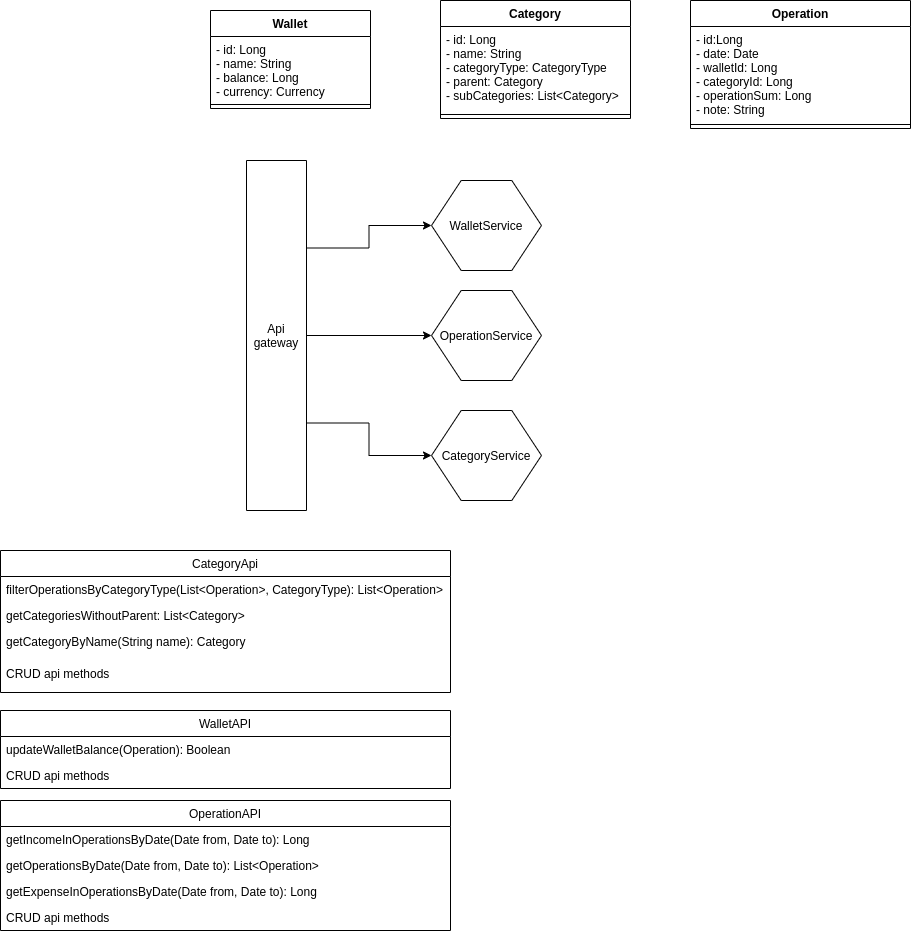

The diagram above was exported from draw.io. Its source (the exported page's mxGraphModel, read from the mxfile embedded in the PNG):
<mxGraphModel dx="1422" dy="773" grid="1" gridSize="10" guides="1" tooltips="1" connect="1" arrows="1" fold="1" page="1" pageScale="1" pageWidth="827" pageHeight="1169" math="0" shadow="0">
  <root>
    <mxCell id="0" />
    <mxCell id="1" parent="0" />
    <mxCell id="0kCyGg0mkE5Rhmys7xQE-1" value="" style="verticalLabelPosition=bottom;verticalAlign=top;html=1;shape=hexagon;perimeter=hexagonPerimeter2;arcSize=6;size=0.27;" parent="1" vertex="1">
      <mxGeometry x="451" y="430" width="110" height="90" as="geometry" />
    </mxCell>
    <mxCell id="0kCyGg0mkE5Rhmys7xQE-2" value="CategoryService&lt;br&gt;" style="text;html=1;strokeColor=none;fillColor=none;align=center;verticalAlign=middle;whiteSpace=wrap;rounded=0;" parent="1" vertex="1">
      <mxGeometry x="486" y="465" width="40" height="20" as="geometry" />
    </mxCell>
    <mxCell id="0kCyGg0mkE5Rhmys7xQE-11" style="edgeStyle=orthogonalEdgeStyle;rounded=0;orthogonalLoop=1;jettySize=auto;html=1;exitX=0.5;exitY=0;exitDx=0;exitDy=0;entryX=0.5;entryY=0;entryDx=0;entryDy=0;" parent="1" edge="1">
      <mxGeometry relative="1" as="geometry">
        <mxPoint x="422" y="305" as="sourcePoint" />
        <mxPoint x="422" y="305" as="targetPoint" />
      </mxGeometry>
    </mxCell>
    <mxCell id="0kCyGg0mkE5Rhmys7xQE-3" value="" style="verticalLabelPosition=bottom;verticalAlign=top;html=1;shape=hexagon;perimeter=hexagonPerimeter2;arcSize=6;size=0.27;" parent="1" vertex="1">
      <mxGeometry x="451" y="310" width="110" height="90" as="geometry" />
    </mxCell>
    <mxCell id="0kCyGg0mkE5Rhmys7xQE-4" value="OperationService" style="text;html=1;strokeColor=none;fillColor=none;align=center;verticalAlign=middle;whiteSpace=wrap;rounded=0;" parent="1" vertex="1">
      <mxGeometry x="486" y="345" width="40" height="20" as="geometry" />
    </mxCell>
    <mxCell id="0kCyGg0mkE5Rhmys7xQE-12" style="edgeStyle=orthogonalEdgeStyle;rounded=0;orthogonalLoop=1;jettySize=auto;html=1;exitX=0.5;exitY=0;exitDx=0;exitDy=0;entryX=0.5;entryY=0;entryDx=0;entryDy=0;" parent="1" source="0kCyGg0mkE5Rhmys7xQE-5" target="0kCyGg0mkE5Rhmys7xQE-5" edge="1">
      <mxGeometry relative="1" as="geometry" />
    </mxCell>
    <mxCell id="0kCyGg0mkE5Rhmys7xQE-5" value="" style="verticalLabelPosition=bottom;verticalAlign=top;html=1;shape=hexagon;perimeter=hexagonPerimeter2;arcSize=6;size=0.27;" parent="1" vertex="1">
      <mxGeometry x="451" y="200" width="110" height="90" as="geometry" />
    </mxCell>
    <mxCell id="0kCyGg0mkE5Rhmys7xQE-6" value="WalletService" style="text;html=1;strokeColor=none;fillColor=none;align=center;verticalAlign=middle;whiteSpace=wrap;rounded=0;" parent="1" vertex="1">
      <mxGeometry x="486" y="235" width="40" height="20" as="geometry" />
    </mxCell>
    <mxCell id="0kCyGg0mkE5Rhmys7xQE-13" style="edgeStyle=orthogonalEdgeStyle;rounded=0;orthogonalLoop=1;jettySize=auto;html=1;exitX=0.5;exitY=1;exitDx=0;exitDy=0;" parent="1" source="0kCyGg0mkE5Rhmys7xQE-7" target="0kCyGg0mkE5Rhmys7xQE-3" edge="1">
      <mxGeometry relative="1" as="geometry" />
    </mxCell>
    <mxCell id="4sCZcK-2zIzX4bovBwJ4-3" style="edgeStyle=orthogonalEdgeStyle;rounded=0;orthogonalLoop=1;jettySize=auto;html=1;exitX=0.75;exitY=1;exitDx=0;exitDy=0;entryX=0;entryY=0.5;entryDx=0;entryDy=0;" edge="1" parent="1" source="0kCyGg0mkE5Rhmys7xQE-7" target="0kCyGg0mkE5Rhmys7xQE-5">
      <mxGeometry relative="1" as="geometry" />
    </mxCell>
    <mxCell id="4sCZcK-2zIzX4bovBwJ4-4" style="edgeStyle=orthogonalEdgeStyle;rounded=0;orthogonalLoop=1;jettySize=auto;html=1;exitX=0.25;exitY=1;exitDx=0;exitDy=0;entryX=0;entryY=0.5;entryDx=0;entryDy=0;" edge="1" parent="1" source="0kCyGg0mkE5Rhmys7xQE-7" target="0kCyGg0mkE5Rhmys7xQE-1">
      <mxGeometry relative="1" as="geometry" />
    </mxCell>
    <mxCell id="0kCyGg0mkE5Rhmys7xQE-7" value="Api gateway" style="rounded=0;whiteSpace=wrap;html=1;direction=north;" parent="1" vertex="1">
      <mxGeometry x="266" y="180" width="60" height="350" as="geometry" />
    </mxCell>
    <mxCell id="0kCyGg0mkE5Rhmys7xQE-20" value="Operation" style="swimlane;fontStyle=1;align=center;verticalAlign=top;childLayout=stackLayout;horizontal=1;startSize=26;horizontalStack=0;resizeParent=1;resizeParentMax=0;resizeLast=0;collapsible=1;marginBottom=0;" parent="1" vertex="1">
      <mxGeometry x="710" y="20" width="220" height="128" as="geometry">
        <mxRectangle x="400" y="20" width="100" height="26" as="alternateBounds" />
      </mxGeometry>
    </mxCell>
    <mxCell id="0kCyGg0mkE5Rhmys7xQE-21" value="- id:Long&#10;- date: Date&#10;- walletId: Long&#10;- categoryId: Long&#10;- operationSum: Long&#10;- note: String &#10;" style="text;strokeColor=none;fillColor=none;align=left;verticalAlign=top;spacingLeft=4;spacingRight=4;overflow=hidden;rotatable=0;points=[[0,0.5],[1,0.5]];portConstraint=eastwest;" parent="0kCyGg0mkE5Rhmys7xQE-20" vertex="1">
      <mxGeometry y="26" width="220" height="94" as="geometry" />
    </mxCell>
    <mxCell id="0kCyGg0mkE5Rhmys7xQE-22" value="" style="line;strokeWidth=1;fillColor=none;align=left;verticalAlign=middle;spacingTop=-1;spacingLeft=3;spacingRight=3;rotatable=0;labelPosition=right;points=[];portConstraint=eastwest;" parent="0kCyGg0mkE5Rhmys7xQE-20" vertex="1">
      <mxGeometry y="120" width="220" height="8" as="geometry" />
    </mxCell>
    <mxCell id="4sCZcK-2zIzX4bovBwJ4-5" value="Category" style="swimlane;fontStyle=1;align=center;verticalAlign=top;childLayout=stackLayout;horizontal=1;startSize=26;horizontalStack=0;resizeParent=1;resizeParentMax=0;resizeLast=0;collapsible=1;marginBottom=0;" vertex="1" parent="1">
      <mxGeometry x="460" y="20" width="190" height="118" as="geometry" />
    </mxCell>
    <mxCell id="4sCZcK-2zIzX4bovBwJ4-6" value="- id: Long&#10;- name: String&#10;- categoryType: CategoryType&#10;- parent: Category&#10;- subCategories: List&lt;Category&gt;" style="text;strokeColor=none;fillColor=none;align=left;verticalAlign=top;spacingLeft=4;spacingRight=4;overflow=hidden;rotatable=0;points=[[0,0.5],[1,0.5]];portConstraint=eastwest;" vertex="1" parent="4sCZcK-2zIzX4bovBwJ4-5">
      <mxGeometry y="26" width="190" height="84" as="geometry" />
    </mxCell>
    <mxCell id="4sCZcK-2zIzX4bovBwJ4-7" value="" style="line;strokeWidth=1;fillColor=none;align=left;verticalAlign=middle;spacingTop=-1;spacingLeft=3;spacingRight=3;rotatable=0;labelPosition=right;points=[];portConstraint=eastwest;" vertex="1" parent="4sCZcK-2zIzX4bovBwJ4-5">
      <mxGeometry y="110" width="190" height="8" as="geometry" />
    </mxCell>
    <mxCell id="4sCZcK-2zIzX4bovBwJ4-9" value="Wallet" style="swimlane;fontStyle=1;align=center;verticalAlign=top;childLayout=stackLayout;horizontal=1;startSize=26;horizontalStack=0;resizeParent=1;resizeParentMax=0;resizeLast=0;collapsible=1;marginBottom=0;" vertex="1" parent="1">
      <mxGeometry x="230" y="30" width="160" height="98" as="geometry">
        <mxRectangle x="230" y="30" width="70" height="26" as="alternateBounds" />
      </mxGeometry>
    </mxCell>
    <mxCell id="4sCZcK-2zIzX4bovBwJ4-10" value="- id: Long&#10;- name: String&#10;- balance: Long&#10;- currency: Currency" style="text;strokeColor=none;fillColor=none;align=left;verticalAlign=top;spacingLeft=4;spacingRight=4;overflow=hidden;rotatable=0;points=[[0,0.5],[1,0.5]];portConstraint=eastwest;" vertex="1" parent="4sCZcK-2zIzX4bovBwJ4-9">
      <mxGeometry y="26" width="160" height="64" as="geometry" />
    </mxCell>
    <mxCell id="4sCZcK-2zIzX4bovBwJ4-11" value="" style="line;strokeWidth=1;fillColor=none;align=left;verticalAlign=middle;spacingTop=-1;spacingLeft=3;spacingRight=3;rotatable=0;labelPosition=right;points=[];portConstraint=eastwest;" vertex="1" parent="4sCZcK-2zIzX4bovBwJ4-9">
      <mxGeometry y="90" width="160" height="8" as="geometry" />
    </mxCell>
    <mxCell id="4sCZcK-2zIzX4bovBwJ4-14" value="CategoryApi" style="swimlane;fontStyle=0;childLayout=stackLayout;horizontal=1;startSize=26;horizontalStack=0;resizeParent=1;resizeParentMax=0;resizeLast=0;collapsible=1;marginBottom=0;" vertex="1" parent="1">
      <mxGeometry x="20" y="570" width="450" height="142" as="geometry" />
    </mxCell>
    <mxCell id="4sCZcK-2zIzX4bovBwJ4-15" value="filterOperationsByCategoryType(List&lt;Operation&gt;, CategoryType): List&lt;Operation&gt;&#10; " style="text;strokeColor=none;fillColor=none;align=left;verticalAlign=top;spacingLeft=4;spacingRight=4;overflow=hidden;rotatable=0;points=[[0,0.5],[1,0.5]];portConstraint=eastwest;" vertex="1" parent="4sCZcK-2zIzX4bovBwJ4-14">
      <mxGeometry y="26" width="450" height="26" as="geometry" />
    </mxCell>
    <mxCell id="4sCZcK-2zIzX4bovBwJ4-16" value="getCategoriesWithoutParent: List&lt;Category&gt;" style="text;strokeColor=none;fillColor=none;align=left;verticalAlign=top;spacingLeft=4;spacingRight=4;overflow=hidden;rotatable=0;points=[[0,0.5],[1,0.5]];portConstraint=eastwest;" vertex="1" parent="4sCZcK-2zIzX4bovBwJ4-14">
      <mxGeometry y="52" width="450" height="26" as="geometry" />
    </mxCell>
    <mxCell id="4sCZcK-2zIzX4bovBwJ4-17" value="getCategoryByName(String name): Category&#10;" style="text;strokeColor=none;fillColor=none;align=left;verticalAlign=top;spacingLeft=4;spacingRight=4;overflow=hidden;rotatable=0;points=[[0,0.5],[1,0.5]];portConstraint=eastwest;" vertex="1" parent="4sCZcK-2zIzX4bovBwJ4-14">
      <mxGeometry y="78" width="450" height="32" as="geometry" />
    </mxCell>
    <mxCell id="4sCZcK-2zIzX4bovBwJ4-28" value="CRUD api methods" style="text;strokeColor=none;fillColor=none;align=left;verticalAlign=top;spacingLeft=4;spacingRight=4;overflow=hidden;rotatable=0;points=[[0,0.5],[1,0.5]];portConstraint=eastwest;" vertex="1" parent="4sCZcK-2zIzX4bovBwJ4-14">
      <mxGeometry y="110" width="450" height="32" as="geometry" />
    </mxCell>
    <mxCell id="4sCZcK-2zIzX4bovBwJ4-18" value="WalletAPI" style="swimlane;fontStyle=0;childLayout=stackLayout;horizontal=1;startSize=26;horizontalStack=0;resizeParent=1;resizeParentMax=0;resizeLast=0;collapsible=1;marginBottom=0;" vertex="1" parent="1">
      <mxGeometry x="20" y="730" width="450" height="78" as="geometry" />
    </mxCell>
    <mxCell id="4sCZcK-2zIzX4bovBwJ4-19" value="updateWalletBalance(Operation): Boolean" style="text;strokeColor=none;fillColor=none;align=left;verticalAlign=top;spacingLeft=4;spacingRight=4;overflow=hidden;rotatable=0;points=[[0,0.5],[1,0.5]];portConstraint=eastwest;" vertex="1" parent="4sCZcK-2zIzX4bovBwJ4-18">
      <mxGeometry y="26" width="450" height="26" as="geometry" />
    </mxCell>
    <mxCell id="4sCZcK-2zIzX4bovBwJ4-20" value="CRUD api methods" style="text;strokeColor=none;fillColor=none;align=left;verticalAlign=top;spacingLeft=4;spacingRight=4;overflow=hidden;rotatable=0;points=[[0,0.5],[1,0.5]];portConstraint=eastwest;" vertex="1" parent="4sCZcK-2zIzX4bovBwJ4-18">
      <mxGeometry y="52" width="450" height="26" as="geometry" />
    </mxCell>
    <mxCell id="4sCZcK-2zIzX4bovBwJ4-22" value="OperationAPI" style="swimlane;fontStyle=0;childLayout=stackLayout;horizontal=1;startSize=26;horizontalStack=0;resizeParent=1;resizeParentMax=0;resizeLast=0;collapsible=1;marginBottom=0;" vertex="1" parent="1">
      <mxGeometry x="20" y="820" width="450" height="130" as="geometry" />
    </mxCell>
    <mxCell id="4sCZcK-2zIzX4bovBwJ4-23" value="getIncomeInOperationsByDate(Date from, Date to): Long" style="text;strokeColor=none;fillColor=none;align=left;verticalAlign=top;spacingLeft=4;spacingRight=4;overflow=hidden;rotatable=0;points=[[0,0.5],[1,0.5]];portConstraint=eastwest;" vertex="1" parent="4sCZcK-2zIzX4bovBwJ4-22">
      <mxGeometry y="26" width="450" height="26" as="geometry" />
    </mxCell>
    <mxCell id="4sCZcK-2zIzX4bovBwJ4-25" value="getOperationsByDate(Date from, Date to): List&lt;Operation&gt;" style="text;strokeColor=none;fillColor=none;align=left;verticalAlign=top;spacingLeft=4;spacingRight=4;overflow=hidden;rotatable=0;points=[[0,0.5],[1,0.5]];portConstraint=eastwest;" vertex="1" parent="4sCZcK-2zIzX4bovBwJ4-22">
      <mxGeometry y="52" width="450" height="26" as="geometry" />
    </mxCell>
    <mxCell id="4sCZcK-2zIzX4bovBwJ4-24" value="getExpenseInOperationsByDate(Date from, Date to): Long" style="text;strokeColor=none;fillColor=none;align=left;verticalAlign=top;spacingLeft=4;spacingRight=4;overflow=hidden;rotatable=0;points=[[0,0.5],[1,0.5]];portConstraint=eastwest;" vertex="1" parent="4sCZcK-2zIzX4bovBwJ4-22">
      <mxGeometry y="78" width="450" height="26" as="geometry" />
    </mxCell>
    <mxCell id="4sCZcK-2zIzX4bovBwJ4-27" value="CRUD api methods" style="text;strokeColor=none;fillColor=none;align=left;verticalAlign=top;spacingLeft=4;spacingRight=4;overflow=hidden;rotatable=0;points=[[0,0.5],[1,0.5]];portConstraint=eastwest;" vertex="1" parent="4sCZcK-2zIzX4bovBwJ4-22">
      <mxGeometry y="104" width="450" height="26" as="geometry" />
    </mxCell>
  </root>
</mxGraphModel>